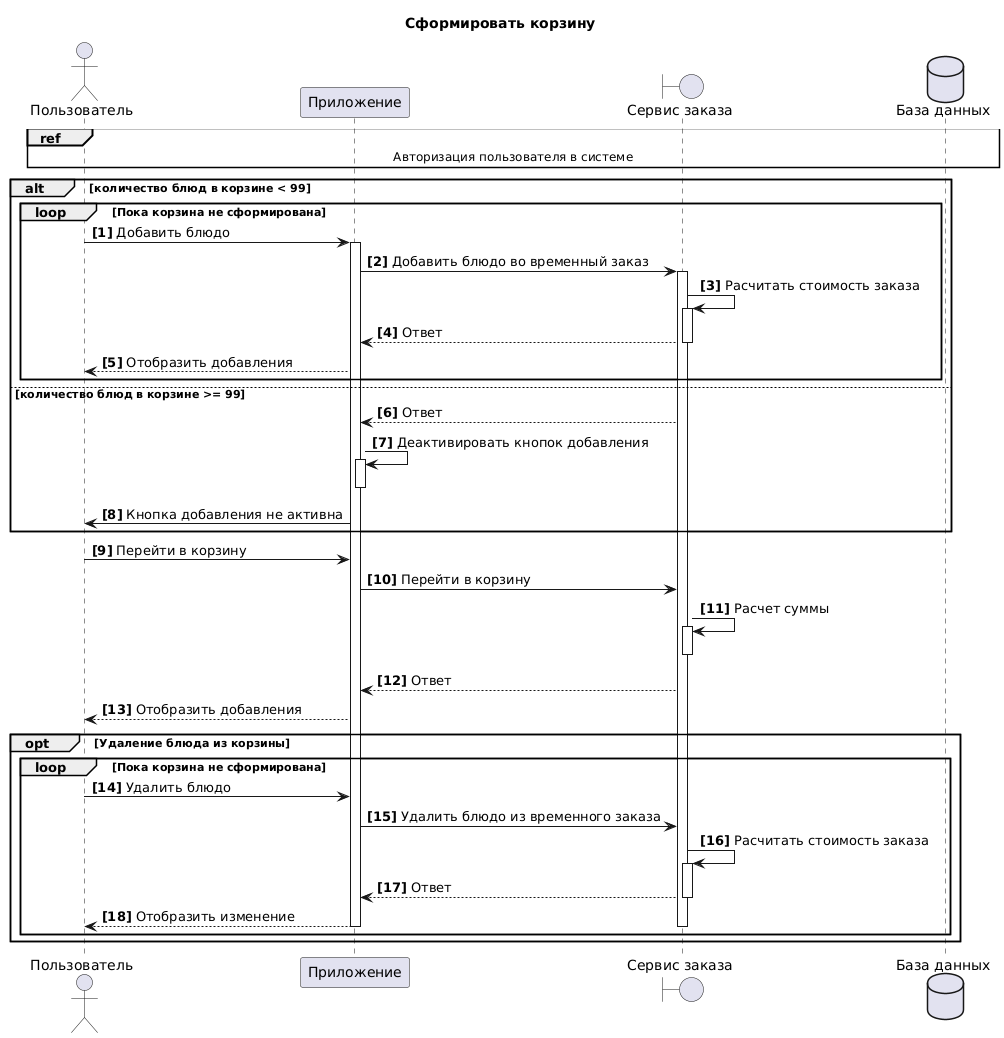

The diagram above was rendered by PlantUML. Its source (embedded in the PNG):
@startuml
title Сформировать корзину
actor "Пользователь" as U 
participant  "Приложение" as A 
boundary "Сервис заказа" as S
dataBase "База данных" as DB 
autonumber "<b>[0]"  

ref over U,A,S,DB
Авторизация пользователя в системе
end ref

alt количество блюд в корзине < 99
loop Пока корзина не сформирована 
U->A++: Добавить блюдо 
A->S++: Добавить блюдо во временный заказ
S->S++: Расчитать стоимость заказа
S-->A--:Ответ
A-->U: Отобразить добавления
end
else количество блюд в корзине >= 99
S-->A:Ответ
A->A++: Деактивировать кнопок добавления
A--
A->U: Кнопка добавления не активна
end

U->A: Перейти в корзину 
A->S: Перейти в корзину
S->S++: Расчет суммы 
S--
S-->A:Ответ
A-->U: Отобразить добавления

opt Удаление блюда из корзины
loop Пока корзина не сформирована 
U->A: Удалить блюдо 
A->S: Удалить блюдо из временного заказа
S->S++: Расчитать стоимость заказа
S-->A--:Ответ
A-->U: Отобразить изменение
A--
S--
end
end
@enduml